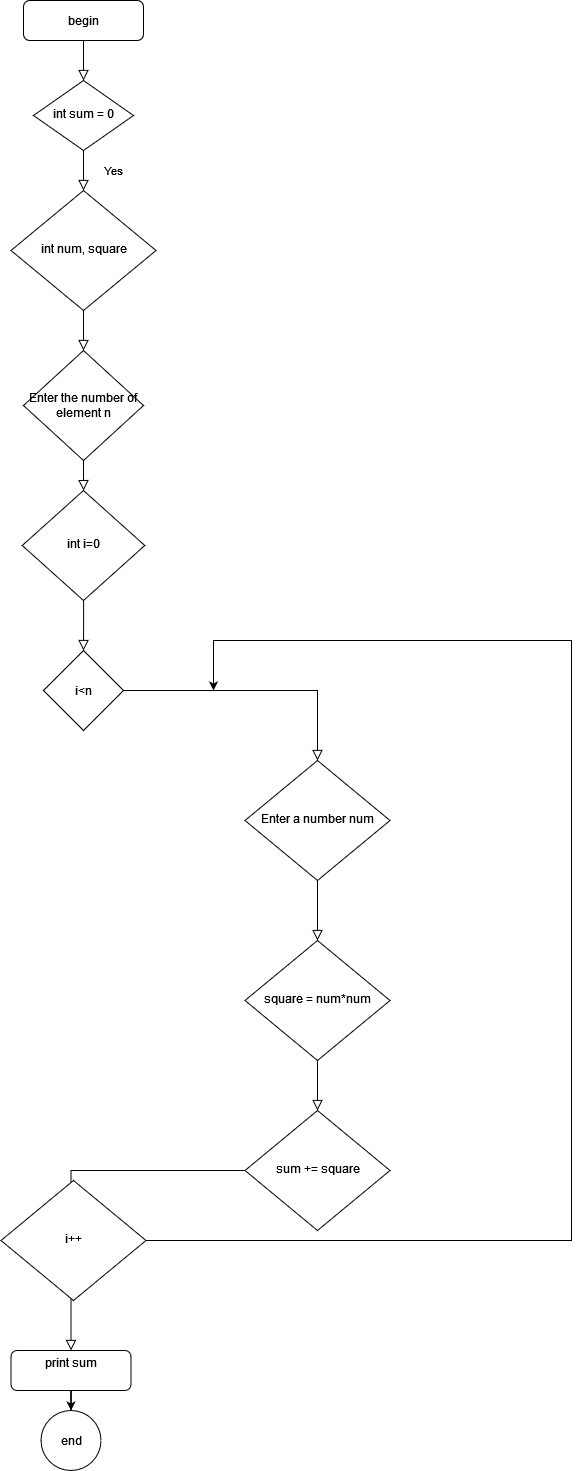

The diagram above was exported from draw.io. Its source (the exported page's mxGraphModel, read from the mxfile embedded in the PNG):
<mxGraphModel dx="1683" dy="776" grid="1" gridSize="10" guides="1" tooltips="1" connect="1" arrows="1" fold="1" page="1" pageScale="1" pageWidth="827" pageHeight="1169" math="0" shadow="0">
  <root>
    <mxCell id="WIyWlLk6GJQsqaUBKTNV-0" />
    <mxCell id="WIyWlLk6GJQsqaUBKTNV-1" parent="WIyWlLk6GJQsqaUBKTNV-0" />
    <mxCell id="WIyWlLk6GJQsqaUBKTNV-2" value="" style="rounded=0;html=1;jettySize=auto;orthogonalLoop=1;fontSize=11;endArrow=block;endFill=0;endSize=8;strokeWidth=1;shadow=0;labelBackgroundColor=none;edgeStyle=orthogonalEdgeStyle;" parent="WIyWlLk6GJQsqaUBKTNV-1" source="WIyWlLk6GJQsqaUBKTNV-3" target="WIyWlLk6GJQsqaUBKTNV-6" edge="1">
      <mxGeometry relative="1" as="geometry" />
    </mxCell>
    <mxCell id="WIyWlLk6GJQsqaUBKTNV-3" value="begin" style="rounded=1;whiteSpace=wrap;html=1;fontSize=12;glass=0;strokeWidth=1;shadow=0;" parent="WIyWlLk6GJQsqaUBKTNV-1" vertex="1">
      <mxGeometry x="160" y="20" width="120" height="40" as="geometry" />
    </mxCell>
    <mxCell id="WIyWlLk6GJQsqaUBKTNV-4" value="Yes" style="rounded=0;html=1;jettySize=auto;orthogonalLoop=1;fontSize=11;endArrow=block;endFill=0;endSize=8;strokeWidth=1;shadow=0;labelBackgroundColor=none;edgeStyle=orthogonalEdgeStyle;" parent="WIyWlLk6GJQsqaUBKTNV-1" source="WIyWlLk6GJQsqaUBKTNV-6" target="WIyWlLk6GJQsqaUBKTNV-10" edge="1">
      <mxGeometry y="30" relative="1" as="geometry">
        <mxPoint as="offset" />
      </mxGeometry>
    </mxCell>
    <mxCell id="WIyWlLk6GJQsqaUBKTNV-6" value="int sum = 0" style="rhombus;whiteSpace=wrap;html=1;shadow=0;fontFamily=Helvetica;fontSize=12;align=center;strokeWidth=1;spacing=6;spacingTop=-4;" parent="WIyWlLk6GJQsqaUBKTNV-1" vertex="1">
      <mxGeometry x="170" y="100" width="100" height="70" as="geometry" />
    </mxCell>
    <mxCell id="WIyWlLk6GJQsqaUBKTNV-8" value="No" style="rounded=0;html=1;jettySize=auto;orthogonalLoop=1;fontSize=11;endArrow=block;endFill=0;endSize=8;strokeWidth=1;shadow=0;labelBackgroundColor=none;edgeStyle=orthogonalEdgeStyle;" parent="WIyWlLk6GJQsqaUBKTNV-1" source="seEdKJ-6T002qPrpb_GA-8" target="WIyWlLk6GJQsqaUBKTNV-11" edge="1">
      <mxGeometry x="0.3333" y="20" relative="1" as="geometry">
        <mxPoint as="offset" />
      </mxGeometry>
    </mxCell>
    <mxCell id="WIyWlLk6GJQsqaUBKTNV-10" value="int num, square" style="rhombus;whiteSpace=wrap;html=1;shadow=0;fontFamily=Helvetica;fontSize=12;align=center;strokeWidth=1;spacing=6;spacingTop=-4;" parent="WIyWlLk6GJQsqaUBKTNV-1" vertex="1">
      <mxGeometry x="147.5" y="210" width="145" height="120" as="geometry" />
    </mxCell>
    <mxCell id="seEdKJ-6T002qPrpb_GA-18" value="" style="edgeStyle=orthogonalEdgeStyle;rounded=0;orthogonalLoop=1;jettySize=auto;html=1;" edge="1" parent="WIyWlLk6GJQsqaUBKTNV-1" source="WIyWlLk6GJQsqaUBKTNV-11" target="seEdKJ-6T002qPrpb_GA-14">
      <mxGeometry relative="1" as="geometry" />
    </mxCell>
    <mxCell id="WIyWlLk6GJQsqaUBKTNV-11" value="&lt;div&gt;print sum&lt;/div&gt;&lt;div&gt;&lt;br&gt;&lt;/div&gt;" style="rounded=1;whiteSpace=wrap;html=1;fontSize=12;glass=0;strokeWidth=1;shadow=0;" parent="WIyWlLk6GJQsqaUBKTNV-1" vertex="1">
      <mxGeometry x="147.5" y="1370" width="120" height="40" as="geometry" />
    </mxCell>
    <mxCell id="seEdKJ-6T002qPrpb_GA-2" value="" style="rounded=0;html=1;jettySize=auto;orthogonalLoop=1;fontSize=11;endArrow=block;endFill=0;endSize=8;strokeWidth=1;shadow=0;labelBackgroundColor=none;edgeStyle=orthogonalEdgeStyle;" edge="1" parent="WIyWlLk6GJQsqaUBKTNV-1" source="WIyWlLk6GJQsqaUBKTNV-10" target="seEdKJ-6T002qPrpb_GA-1">
      <mxGeometry x="0.3333" y="20" relative="1" as="geometry">
        <mxPoint as="offset" />
        <mxPoint x="215" y="390" as="sourcePoint" />
        <mxPoint x="215" y="585" as="targetPoint" />
      </mxGeometry>
    </mxCell>
    <mxCell id="seEdKJ-6T002qPrpb_GA-1" value="Enter the number of element n" style="rhombus;whiteSpace=wrap;html=1;" vertex="1" parent="WIyWlLk6GJQsqaUBKTNV-1">
      <mxGeometry x="160" y="370" width="120" height="110" as="geometry" />
    </mxCell>
    <mxCell id="seEdKJ-6T002qPrpb_GA-4" value="" style="rounded=0;html=1;jettySize=auto;orthogonalLoop=1;fontSize=11;endArrow=block;endFill=0;endSize=8;strokeWidth=1;shadow=0;labelBackgroundColor=none;edgeStyle=orthogonalEdgeStyle;" edge="1" parent="WIyWlLk6GJQsqaUBKTNV-1" source="seEdKJ-6T002qPrpb_GA-1" target="seEdKJ-6T002qPrpb_GA-3">
      <mxGeometry x="0.3333" y="20" relative="1" as="geometry">
        <mxPoint as="offset" />
        <mxPoint x="220" y="480" as="sourcePoint" />
        <mxPoint x="215" y="585" as="targetPoint" />
      </mxGeometry>
    </mxCell>
    <mxCell id="seEdKJ-6T002qPrpb_GA-3" value="int i=0" style="rhombus;whiteSpace=wrap;html=1;shadow=0;fontFamily=Helvetica;fontSize=12;align=center;strokeWidth=1;spacing=6;spacingTop=-4;" vertex="1" parent="WIyWlLk6GJQsqaUBKTNV-1">
      <mxGeometry x="158.75" y="510" width="122.5" height="110" as="geometry" />
    </mxCell>
    <mxCell id="seEdKJ-6T002qPrpb_GA-19" value="" style="edgeStyle=orthogonalEdgeStyle;rounded=0;orthogonalLoop=1;jettySize=auto;html=1;exitX=1;exitY=0.5;exitDx=0;exitDy=0;" edge="1" parent="WIyWlLk6GJQsqaUBKTNV-1" source="seEdKJ-6T002qPrpb_GA-9">
      <mxGeometry relative="1" as="geometry">
        <mxPoint x="330" y="1270" as="sourcePoint" />
        <mxPoint x="350" y="710" as="targetPoint" />
        <Array as="points">
          <mxPoint x="708" y="1260" />
          <mxPoint x="708" y="660" />
          <mxPoint x="350" y="660" />
        </Array>
      </mxGeometry>
    </mxCell>
    <mxCell id="seEdKJ-6T002qPrpb_GA-9" value="i++" style="rhombus;whiteSpace=wrap;html=1;shadow=0;fontFamily=Helvetica;fontSize=12;align=center;strokeWidth=1;spacing=6;spacingTop=-4;" vertex="1" parent="WIyWlLk6GJQsqaUBKTNV-1">
      <mxGeometry x="137.5" y="1200" width="145" height="120" as="geometry" />
    </mxCell>
    <mxCell id="seEdKJ-6T002qPrpb_GA-10" value="" style="rounded=0;html=1;jettySize=auto;orthogonalLoop=1;fontSize=11;endArrow=block;endFill=0;endSize=8;strokeWidth=1;shadow=0;labelBackgroundColor=none;edgeStyle=orthogonalEdgeStyle;" edge="1" parent="WIyWlLk6GJQsqaUBKTNV-1" source="seEdKJ-6T002qPrpb_GA-3" target="seEdKJ-6T002qPrpb_GA-5">
      <mxGeometry x="0.3333" y="20" relative="1" as="geometry">
        <mxPoint as="offset" />
        <mxPoint x="220" y="630" as="sourcePoint" />
        <mxPoint x="210" y="1280" as="targetPoint" />
      </mxGeometry>
    </mxCell>
    <mxCell id="seEdKJ-6T002qPrpb_GA-5" value="i&amp;lt;n" style="rhombus;whiteSpace=wrap;html=1;" vertex="1" parent="WIyWlLk6GJQsqaUBKTNV-1">
      <mxGeometry x="180" y="670" width="80" height="80" as="geometry" />
    </mxCell>
    <mxCell id="seEdKJ-6T002qPrpb_GA-11" value="" style="rounded=0;html=1;jettySize=auto;orthogonalLoop=1;fontSize=11;endArrow=block;endFill=0;endSize=8;strokeWidth=1;shadow=0;labelBackgroundColor=none;edgeStyle=orthogonalEdgeStyle;" edge="1" parent="WIyWlLk6GJQsqaUBKTNV-1" source="seEdKJ-6T002qPrpb_GA-5" target="seEdKJ-6T002qPrpb_GA-6">
      <mxGeometry x="0.3333" y="20" relative="1" as="geometry">
        <mxPoint as="offset" />
        <mxPoint x="414" y="700" as="sourcePoint" />
        <mxPoint x="210" y="1280" as="targetPoint" />
      </mxGeometry>
    </mxCell>
    <mxCell id="seEdKJ-6T002qPrpb_GA-6" value="Enter a number num" style="rhombus;whiteSpace=wrap;html=1;shadow=0;fontFamily=Helvetica;fontSize=12;align=center;strokeWidth=1;spacing=6;spacingTop=-4;" vertex="1" parent="WIyWlLk6GJQsqaUBKTNV-1">
      <mxGeometry x="381.5" y="780" width="145" height="120" as="geometry" />
    </mxCell>
    <mxCell id="seEdKJ-6T002qPrpb_GA-12" value="" style="rounded=0;html=1;jettySize=auto;orthogonalLoop=1;fontSize=11;endArrow=block;endFill=0;endSize=8;strokeWidth=1;shadow=0;labelBackgroundColor=none;edgeStyle=orthogonalEdgeStyle;" edge="1" parent="WIyWlLk6GJQsqaUBKTNV-1" source="seEdKJ-6T002qPrpb_GA-6" target="seEdKJ-6T002qPrpb_GA-7">
      <mxGeometry x="0.3333" y="20" relative="1" as="geometry">
        <mxPoint as="offset" />
        <mxPoint x="382" y="840" as="sourcePoint" />
        <mxPoint x="210" y="1280" as="targetPoint" />
      </mxGeometry>
    </mxCell>
    <mxCell id="seEdKJ-6T002qPrpb_GA-7" value="square = num*num" style="rhombus;whiteSpace=wrap;html=1;shadow=0;fontFamily=Helvetica;fontSize=12;align=center;strokeWidth=1;spacing=6;spacingTop=-4;" vertex="1" parent="WIyWlLk6GJQsqaUBKTNV-1">
      <mxGeometry x="381.5" y="960" width="145" height="120" as="geometry" />
    </mxCell>
    <mxCell id="seEdKJ-6T002qPrpb_GA-13" value="" style="rounded=0;html=1;jettySize=auto;orthogonalLoop=1;fontSize=11;endArrow=block;endFill=0;endSize=8;strokeWidth=1;shadow=0;labelBackgroundColor=none;edgeStyle=orthogonalEdgeStyle;" edge="1" parent="WIyWlLk6GJQsqaUBKTNV-1" source="seEdKJ-6T002qPrpb_GA-7" target="seEdKJ-6T002qPrpb_GA-8">
      <mxGeometry x="0.3333" y="20" relative="1" as="geometry">
        <mxPoint as="offset" />
        <mxPoint x="382" y="1020" as="sourcePoint" />
        <mxPoint x="210" y="1280" as="targetPoint" />
      </mxGeometry>
    </mxCell>
    <mxCell id="seEdKJ-6T002qPrpb_GA-8" value="sum += square" style="rhombus;whiteSpace=wrap;html=1;shadow=0;fontFamily=Helvetica;fontSize=12;align=center;strokeWidth=1;spacing=6;spacingTop=-4;" vertex="1" parent="WIyWlLk6GJQsqaUBKTNV-1">
      <mxGeometry x="381.5" y="1130" width="145" height="120" as="geometry" />
    </mxCell>
    <mxCell id="seEdKJ-6T002qPrpb_GA-14" value="end" style="ellipse;whiteSpace=wrap;html=1;aspect=fixed;" vertex="1" parent="WIyWlLk6GJQsqaUBKTNV-1">
      <mxGeometry x="177.5" y="1430" width="60" height="60" as="geometry" />
    </mxCell>
  </root>
</mxGraphModel>